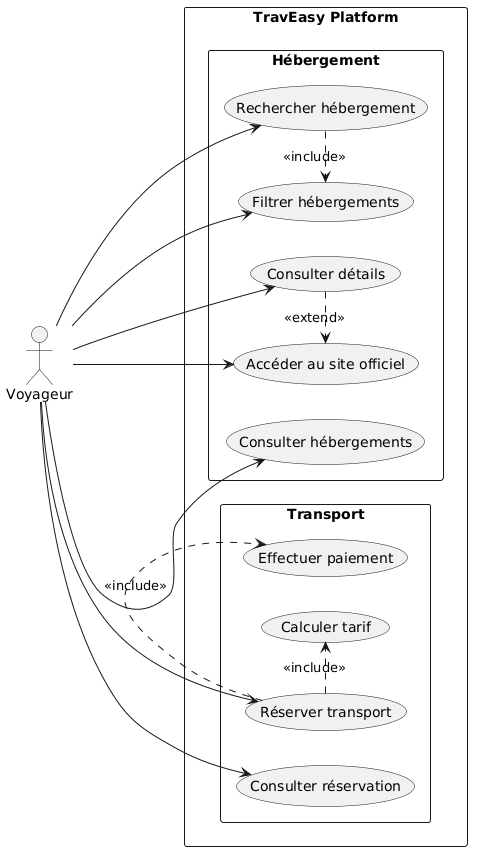

The diagram above was rendered by PlantUML. Its source (embedded in the PNG):
@startuml
left to right direction
skinparam packageStyle rectangle

actor "Voyageur" as Traveler

rectangle "TravEasy Platform" {

package "Hébergement" {
  usecase "Consulter hébergements" as UC8
  usecase "Rechercher hébergement" as UC9
  usecase "Filtrer hébergements" as UC10
  usecase "Consulter détails" as UC11
  usecase "Accéder au site officiel" as UC12
}

package "Transport" {
  usecase "Réserver transport" as UC13
  usecase "Calculer tarif" as UC14
  usecase "Effectuer paiement" as UC15
  usecase "Consulter réservation" as UC16
}
}

Traveler --> UC8
Traveler --> UC9
Traveler --> UC10
Traveler --> UC11
Traveler --> UC12

Traveler --> UC13
Traveler --> UC16

UC9 .> UC10 : <<include>>
UC13 .> UC14 : <<include>>
UC13 .> UC15 : <<include>>
UC11 .> UC12 : <<extend>>
@enduml